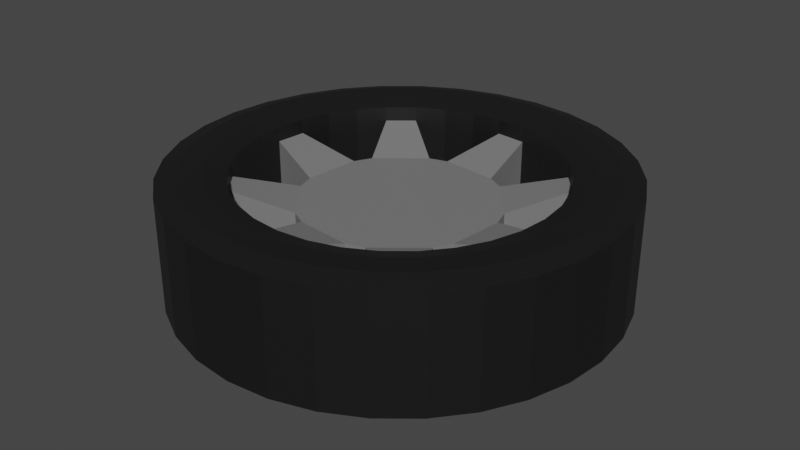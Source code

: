 # Source: tire.blend  (saved by Blender 3.5.10; exported with 4.5.12 LTS)
import bpy
from mathutils import Matrix  # noqa: F401  (used for matrix-valued properties, if any)

bpy.ops.wm.read_factory_settings(use_empty=True)
scene = bpy.context.scene
scene.name = 'Scene'

# ---- collections
col_collection = bpy.data.collections.new('Collection'); scene.collection.children.link(col_collection)

# ---- materials (node trees are filled in below, after node groups)
mat_material_002 = bpy.data.materials.new('Material.002')
mat_material_002.use_transparent_shadow = False
mat_material_001 = bpy.data.materials.new('Material.001')
mat_material_001.use_transparent_shadow = False

# ---- material node trees
mat_material_002.use_nodes = True; mat_material_002.node_tree.nodes.clear()
_N = mat_material_002.node_tree.nodes; _L = mat_material_002.node_tree.links
n0 = _N.new('ShaderNodeBsdfPrincipled'); n0.name = 'Principled BSDF'; n0.location = (10, 300)
n0.distribution = 'GGX'
n0.subsurface_method = 'RANDOM_WALK_SKIN'
n0.inputs[0].default_value = (0.007194, 0.007194, 0.007194, 1.0)
n0.inputs[3].default_value = 1.45
n0.inputs[27].default_value = (0.0, 0.0, 0.0, 1.0)
n0.inputs[28].default_value = 1.0
n1 = _N.new('ShaderNodeOutputMaterial'); n1.name = 'Material Output'; n1.location = (300, 300)
_L.new(n0.outputs[0], n1.inputs[0])
n1.is_active_output = True
mat_material_001.use_nodes = True; mat_material_001.node_tree.nodes.clear()
_N = mat_material_001.node_tree.nodes; _L = mat_material_001.node_tree.links
n0 = _N.new('ShaderNodeBsdfPrincipled'); n0.name = 'Principled BSDF'; n0.location = (10, 300)
n0.distribution = 'GGX'
n0.subsurface_method = 'RANDOM_WALK_SKIN'
n0.inputs[0].default_value = (0.1902, 0.1902, 0.1902, 1.0)
n0.inputs[3].default_value = 1.45
n0.inputs[27].default_value = (0.0, 0.0, 0.0, 1.0)
n0.inputs[28].default_value = 1.0
n1 = _N.new('ShaderNodeOutputMaterial'); n1.name = 'Material Output'; n1.location = (300, 300)
_L.new(n0.outputs[0], n1.inputs[0])
n1.is_active_output = True

# ---- world
world_world = bpy.data.worlds.new('World'); scene.world = world_world
world_world.use_nodes = True; world_world.node_tree.nodes.clear()
_N = world_world.node_tree.nodes; _L = world_world.node_tree.links
n0 = _N.new('ShaderNodeOutputWorld'); n0.name = 'World Output'; n0.location = (300, 300)
n1 = _N.new('ShaderNodeBackground'); n1.name = 'Background'; n1.location = (10, 300)
n1.inputs[0].default_value = (0.05088, 0.05088, 0.05088, 1.0)
_L.new(n1.outputs[0], n0.inputs[0])
n0.is_active_output = True
world_world.color = (0.05088, 0.05088, 0.05088)
world_world.use_sun_shadow = False
world_world.sun_shadow_jitter_overblur = 0.0

# ---- meshes
me_cylinder = bpy.data.meshes.new('Cylinder')
me_cylinder.from_pydata([(0.0, 0.9076, -1.0), (0.0, 1.0, -0.908), (0.0, 0.9076, 1.0), (0.0, 1.0, 0.908), (0.1771, 0.8901, -1.0), (0.1951, 0.9808, -0.908), (0.1771, 0.8901, 1.0), (0.1951, 0.9808, 0.908), (0.3473, 0.8385, -1.0), (0.3827, 0.9239, -0.908), (0.3473, 0.8385, 1.0), (0.3827, 0.9239, 0.908), (0.5042, 0.7546, -1.0), (0.5556, 0.8315, -0.908), (0.5042, 0.7546, 1.0), (0.5556, 0.8315, 0.908), (0.6418, 0.6418, -1.0), (0.7071, 0.7071, -0.908), (0.6418, 0.6418, 1.0), (0.7071, 0.7071, 0.908), (0.7546, 0.5042, -1.0), (0.8315, 0.5556, -0.908), (0.7546, 0.5042, 1.0), (0.8315, 0.5556, 0.908), (0.8385, 0.3473, -1.0), (0.9239, 0.3827, -0.908), (0.8385, 0.3473, 1.0), (0.9239, 0.3827, 0.908), (0.8901, 0.1771, -1.0), (0.9808, 0.1951, -0.908), (0.8901, 0.1771, 1.0), (0.9808, 0.1951, 0.908), (0.9076, 0.0, -1.0), (1.0, 0.0, -0.908), (0.9076, 0.0, 1.0), (1.0, 0.0, 0.908), (0.8901, -0.1771, -1.0), (0.9808, -0.1951, -0.908), (0.8901, -0.1771, 1.0), (0.9808, -0.1951, 0.908), (0.8385, -0.3473, -1.0), (0.9239, -0.3827, -0.908), (0.8385, -0.3473, 1.0), (0.9239, -0.3827, 0.908), (0.7546, -0.5042, -1.0), (0.8315, -0.5556, -0.908), (0.7546, -0.5042, 1.0), (0.8315, -0.5556, 0.908), (0.6418, -0.6418, -1.0), (0.7071, -0.7071, -0.908), (0.6418, -0.6418, 1.0), (0.7071, -0.7071, 0.908), (0.5042, -0.7546, -1.0), (0.5556, -0.8315, -0.908), (0.5042, -0.7546, 1.0), (0.5556, -0.8315, 0.908), (0.3473, -0.8385, -1.0), (0.3827, -0.9239, -0.908), (0.3473, -0.8385, 1.0), (0.3827, -0.9239, 0.908), (0.1951, -0.9808, -0.908), (0.1771, -0.8901, -1.0), (0.1771, -0.8901, 1.0), (0.1951, -0.9808, 0.908), (0.0, -0.9076, -1.0), (0.0, -1.0, -0.908), (0.0, -0.9076, 1.0), (0.0, -1.0, 0.908), (-0.1771, -0.8901, -1.0), (-0.1951, -0.9808, -0.908), (-0.1771, -0.8901, 1.0), (-0.1951, -0.9808, 0.908), (-0.3473, -0.8385, -1.0), (-0.3827, -0.9239, -0.908), (-0.3473, -0.8385, 1.0), (-0.3827, -0.9239, 0.908), (-0.5042, -0.7546, -1.0), (-0.5556, -0.8315, -0.908), (-0.5042, -0.7546, 1.0), (-0.5556, -0.8315, 0.908), (-0.6418, -0.6418, -1.0), (-0.7071, -0.7071, -0.908), (-0.6418, -0.6418, 1.0), (-0.7071, -0.7071, 0.908), (-0.7546, -0.5042, -1.0), (-0.8315, -0.5556, -0.908), (-0.7546, -0.5042, 1.0), (-0.8315, -0.5556, 0.908), (-0.8385, -0.3473, -1.0), (-0.9239, -0.3827, -0.908), (-0.8385, -0.3473, 1.0), (-0.9239, -0.3827, 0.908), (-0.9808, -0.1951, -0.908), (-0.8901, -0.1771, -1.0), (-0.8901, -0.1771, 1.0), (-0.9808, -0.1951, 0.908), (-0.9076, 0.0, -1.0), (-1.0, 0.0, -0.908), (-0.9076, 0.0, 1.0), (-1.0, 0.0, 0.908), (-0.8901, 0.1771, -1.0), (-0.9808, 0.1951, -0.908), (-0.8901, 0.1771, 1.0), (-0.9808, 0.1951, 0.908), (-0.8385, 0.3473, -1.0), (-0.9239, 0.3827, -0.908), (-0.8385, 0.3473, 1.0), (-0.9239, 0.3827, 0.908), (-0.7546, 0.5042, -1.0), (-0.8315, 0.5556, -0.908), (-0.7546, 0.5042, 1.0), (-0.8315, 0.5556, 0.908), (-0.6418, 0.6418, -1.0), (-0.7071, 0.7071, -0.908), (-0.6418, 0.6418, 1.0), (-0.7071, 0.7071, 0.908), (-0.5042, 0.7546, -1.0), (-0.5556, 0.8315, -0.908), (-0.5042, 0.7546, 1.0), (-0.5556, 0.8315, 0.908), (-0.3473, 0.8385, -1.0), (-0.3827, 0.9239, -0.908), (-0.3473, 0.8385, 1.0), (-0.3827, 0.9239, 0.908), (-0.1771, 0.8901, -1.0), (-0.1951, 0.9808, -0.908), (-0.1771, 0.8901, 1.0), (-0.1951, 0.9808, 0.908), (-0.7071, 0.0, 0.908), (-0.7995, 0.0, 1.0), (-0.7386, -0.306, 1.0), (-0.6533, -0.2706, 0.908), (-0.7841, -0.156, 1.0), (-0.6935, -0.1379, 0.908), (-0.6935, 0.1379, 0.908), (-0.7841, 0.156, 1.0), (-0.6648, -0.4442, 1.0), (-0.5879, -0.3928, 0.908), (-0.5879, 0.3928, 0.908), (-0.6648, 0.4442, 1.0), (-0.7386, 0.306, 1.0), (-0.6533, 0.2706, 0.908), (-0.5, 0.5, 0.908), (-0.5653, 0.5653, 1.0), (-0.306, -0.7386, 1.0), (-0.2706, -0.6533, 0.908), (-0.3928, -0.5879, 0.908), (-0.4442, -0.6648, 1.0), (-0.4442, 0.6648, 1.0), (-0.3928, 0.5879, 0.908), (-0.156, 0.7841, 1.0), (-0.1379, 0.6935, 0.908), (0.1379, 0.6935, 0.908), (0.156, 0.7841, 1.0), (0.0, 0.7995, 1.0), (0.0, 0.7071, 0.908), (-0.306, 0.7386, 1.0), (-0.2706, 0.6533, 0.908), (-0.5653, -0.5653, 1.0), (-0.5, -0.5, 0.908), (-0.156, -0.7841, 1.0), (-0.1379, -0.6935, 0.908), (0.156, -0.7841, 1.0), (0.1379, -0.6935, 0.908), (0.0, -0.7995, 1.0), (0.0, -0.7071, 0.908), (0.3928, 0.5879, 0.908), (0.4442, 0.6648, 1.0), (0.4442, -0.6648, 1.0), (0.3928, -0.5879, 0.908), (0.2706, 0.6533, 0.908), (0.306, 0.7386, 1.0), (0.306, -0.7386, 1.0), (0.2706, -0.6533, 0.908), (0.6648, 0.4442, 1.0), (0.5879, 0.3928, 0.908), (0.5879, -0.3928, 0.908), (0.6648, -0.4442, 1.0), (0.5, 0.5, 0.908), (0.5653, 0.5653, 1.0), (0.7995, 0.0, 1.0), (0.7071, 0.0, 0.908), (0.7841, 0.156, 1.0), (0.6935, 0.1379, 0.908), (0.7386, -0.306, 1.0), (0.6533, -0.2706, 0.908), (0.7841, -0.156, 1.0), (0.6935, -0.1379, 0.908), (0.7386, 0.306, 1.0), (0.6533, 0.2706, 0.908), (0.5, -0.5, 0.908), (0.5653, -0.5653, 1.0), (-0.1379, 0.6935, -0.908), (-0.156, 0.7841, -1.0), (0.156, 0.7841, -1.0), (0.1379, 0.6935, -0.908), (0.0, 0.7995, -1.0), (0.0, 0.7071, -0.908), (0.306, -0.7386, -1.0), (0.2706, -0.6533, -0.908), (0.4442, 0.6648, -1.0), (0.3928, 0.5879, -0.908), (0.4442, -0.6648, -1.0), (0.3928, -0.5879, -0.908), (0.306, 0.7386, -1.0), (0.2706, 0.6533, -0.908), (0.6648, -0.4442, -1.0), (0.5879, -0.3928, -0.908), (0.5653, -0.5653, -1.0), (0.5, -0.5, -0.908), (0.6648, 0.4442, -1.0), (0.5879, 0.3928, -0.908), (0.7995, 0.0, -1.0), (0.7071, 0.0, -0.908), (0.7841, 0.156, -1.0), (0.6935, 0.1379, -0.908), (0.7386, -0.306, -1.0), (0.6533, -0.2706, -0.908), (0.7841, -0.156, -1.0), (0.6935, -0.1379, -0.908), (0.7386, 0.306, -1.0), (0.6533, 0.2706, -0.908), (0.5653, 0.5653, -1.0), (0.5, 0.5, -0.908), (-0.7995, 0.0, -1.0), (-0.7071, 0.0, -0.908), (-0.7386, -0.306, -1.0), (-0.6533, -0.2706, -0.908), (-0.6935, -0.1379, -0.908), (-0.7841, -0.156, -1.0), (-0.7841, 0.156, -1.0), (-0.6935, 0.1379, -0.908), (-0.6648, -0.4442, -1.0), (-0.5879, -0.3928, -0.908), (-0.6648, 0.4442, -1.0), (-0.5879, 0.3928, -0.908), (-0.5, -0.5, -0.908), (-0.5653, -0.5653, -1.0), (-0.7386, 0.306, -1.0), (-0.6533, 0.2706, -0.908), (-0.2706, 0.6533, -0.908), (-0.306, 0.7386, -1.0), (-0.4442, -0.6648, -1.0), (-0.3928, -0.5879, -0.908), (-0.3928, 0.5879, -0.908), (-0.4442, 0.6648, -1.0), (-0.156, -0.7841, -1.0), (-0.1379, -0.6935, -0.908), (0.1379, -0.6935, -0.908), (0.156, -0.7841, -1.0), (0.0, -0.7995, -1.0), (0.0, -0.7071, -0.908), (-0.306, -0.7386, -1.0), (-0.2706, -0.6533, -0.908), (-0.5, 0.5, -0.908), (-0.5653, 0.5653, -1.0)], [], [(229, 93, 96, 100, 104, 108, 112, 116, 120, 124, 0, 4, 8, 12, 16, 20, 24, 28, 32, 36, 40, 44, 48, 52, 56, 61, 249, 198, 202, 208, 206, 216, 218, 212, 214, 220, 210, 222, 200, 204, 194, 196, 193, 241, 245, 255, 234, 238, 230, 224), (9, 11, 15, 13), (184, 42, 38, 34, 30, 26, 22, 18, 14, 10, 171, 167, 179, 174, 188, 182, 180, 186), (17, 19, 23, 21), (21, 23, 27, 25), (25, 27, 31, 29), (29, 31, 35, 33), (33, 35, 39, 37), (37, 39, 43, 41), (41, 43, 47, 45), (45, 47, 51, 49), (49, 51, 55, 53), (53, 55, 59, 57), (57, 59, 63, 60), (60, 63, 67, 65), (61, 64, 68, 72, 76, 80, 84, 88, 93, 229, 226, 232, 237, 242, 252, 246, 250, 249), (69, 71, 75, 73), (73, 75, 79, 77), (77, 79, 83, 81), (81, 83, 87, 85), (85, 87, 91, 89), (89, 91, 95, 92), (92, 95, 99, 97), (97, 99, 103, 101), (101, 103, 107, 105), (105, 107, 111, 109), (109, 111, 115, 113), (113, 115, 119, 117), (117, 119, 123, 121), (121, 123, 127, 125), (5, 7, 11, 9), (13, 15, 19, 17), (225, 128, 133, 228), (1, 3, 7, 5), (171, 10, 6, 2, 126, 122, 118, 114, 110, 106, 102, 98, 94, 90, 86, 82, 78, 74, 70, 66, 62, 58, 54, 50, 46, 42, 184, 177, 191, 168, 172, 162, 164, 160, 144, 147, 158, 136, 130, 132, 129, 135, 140, 139, 143, 148, 156, 150, 154, 153), (65, 67, 71, 69), (205, 170, 152, 195), (161, 165, 251, 247), (223, 178, 166, 201), (173, 169, 203, 199), (176, 185, 217, 207), (175, 178, 223, 211), (185, 187, 219, 217), (187, 181, 213, 219), (183, 189, 221, 215), (190, 176, 207, 209), (181, 183, 215, 213), (189, 175, 211, 221), (169, 190, 209, 203), (201, 166, 170, 205), (163, 173, 199, 248), (165, 163, 248, 251), (159, 146, 243, 236), (145, 161, 247, 253), (240, 157, 149, 244), (235, 138, 141, 239), (239, 141, 134, 231), (227, 131, 137, 233), (231, 134, 128, 225), (228, 133, 131, 227), (233, 137, 159, 236), (254, 142, 138, 235), (244, 149, 142, 254), (146, 145, 253, 243), (197, 155, 151, 192), (195, 152, 155, 197), (192, 151, 157, 240), (1, 5, 4, 0), (5, 9, 8, 4), (9, 13, 12, 8), (13, 17, 16, 12), (17, 21, 20, 16), (21, 25, 24, 20), (25, 29, 28, 24), (29, 33, 32, 28), (33, 37, 36, 32), (37, 41, 40, 36), (41, 45, 44, 40), (45, 49, 48, 44), (49, 53, 52, 48), (53, 57, 56, 52), (57, 60, 61, 56), (60, 65, 64, 61), (65, 69, 68, 64), (69, 73, 72, 68), (73, 77, 76, 72), (77, 81, 80, 76), (81, 85, 84, 80), (85, 89, 88, 84), (89, 92, 93, 88), (92, 97, 96, 93), (97, 101, 100, 96), (101, 105, 104, 100), (105, 109, 108, 104), (109, 113, 112, 108), (113, 117, 116, 112), (117, 121, 120, 116), (121, 125, 124, 120), (129, 132, 133, 128), (128, 134, 135, 129), (206, 208, 209, 207), (145, 146, 147, 144), (153, 154, 155, 152), (149, 157, 156, 148), (136, 158, 159, 137), (144, 160, 161, 145), (160, 164, 165, 161), (152, 170, 171, 153), (169, 173, 172, 168), (180, 182, 183, 181), (177, 184, 185, 176), (184, 186, 187, 185), (176, 190, 191, 177), (193, 196, 197, 192), (201, 205, 204, 200), (167, 171, 170, 166), (213, 215, 214, 212), (217, 219, 218, 216), (200, 222, 223, 201), (225, 228, 229, 224), (224, 230, 231, 225), (233, 236, 237, 232), (192, 240, 241, 193), (236, 243, 242, 237), (240, 244, 245, 241), (249, 250, 251, 248), (168, 191, 190, 169), (244, 254, 255, 245), (139, 140, 141, 138), (181, 187, 186, 180), (246, 252, 253, 247), (122, 126, 127, 123), (230, 238, 239, 231), (2, 6, 7, 3), (6, 10, 11, 7), (10, 14, 15, 11), (14, 18, 19, 15), (18, 22, 23, 19), (22, 26, 27, 23), (26, 30, 31, 27), (30, 34, 35, 31), (34, 38, 39, 35), (38, 42, 43, 39), (42, 46, 47, 43), (46, 50, 51, 47), (50, 54, 55, 51), (54, 58, 59, 55), (58, 62, 63, 59), (62, 66, 67, 63), (66, 70, 71, 67), (70, 74, 75, 71), (74, 78, 79, 75), (78, 82, 83, 79), (82, 86, 87, 83), (86, 90, 91, 87), (90, 94, 95, 91), (94, 98, 99, 95), (98, 102, 103, 99), (102, 106, 107, 103), (106, 110, 111, 107), (0, 124, 125, 1), (110, 114, 115, 111), (114, 118, 119, 115), (118, 122, 123, 119), (3, 127, 126, 2), (131, 133, 132, 130), (130, 136, 137, 131), (134, 141, 140, 135), (138, 142, 143, 139), (142, 149, 148, 143), (151, 155, 154, 150), (150, 156, 157, 151), (146, 159, 158, 147), (163, 165, 164, 162), (162, 172, 173, 163), (166, 178, 179, 167), (175, 189, 188, 174), (195, 197, 196, 194), (199, 203, 202, 198), (194, 204, 205, 195), (203, 209, 208, 202), (207, 217, 216, 206), (215, 221, 220, 214), (211, 223, 222, 210), (226, 229, 228, 227), (227, 233, 232, 226), (212, 218, 219, 213), (235, 239, 238, 234), (174, 179, 178, 175), (198, 249, 248, 199), (247, 251, 250, 246), (243, 253, 252, 242), (234, 255, 254, 235), (210, 220, 221, 211), (182, 188, 189, 183), (125, 127, 3, 1)])
me_cylinder.polygons.foreach_set('material_index', [0, 0, 0, 0, 0, 0, 0, 0, 0, 0, 0, 0, 0, 0, 0, 0, 0, 0, 0, 0, 0, 0, 0, 0, 0, 0, 0, 0, 0, 0, 0, 0, 14241, 0, 0, 0, 14241, 14241, 14241, 14241, 14241, 14241, 14241, 14241, 14241, 14241, 14241, 14241, 14241, 14241, 14241, 14241, 14241, 14241, 14241, 14241, 14241, 14241, 14241, 14241, 14241, 14241, 14241, 14241, 14241, 14241, 14241, 0, 0, 0, 0, 0, 0, 0, 0, 0, 0, 0, 0, 0, 0, 0, 0, 0, 0, 0, 0, 0, 0, 0, 0, 0, 0, 0, 0, 0, 0, 0, 0, 0, 0, 0, 0, 0, 0, 0, 0, 0, 0, 0, 0, 0, 0, 0, 0, 0, 0, 0, 0, 0, 0, 0, 0, 0, 0, 0, 0, 0, 0, 0, 0, 0, 0, 0, 0, 0, 0, 0, 0, 0, 0, 0, 0, 0, 0, 0, 0, 0, 0, 0, 0, 0, 0, 0, 0, 0, 0, 0, 0, 0, 0, 0, 0, 0, 0, 0, 0, 0, 0, 0, 0, 0, 0, 0, 0, 0, 0, 0, 0, 0, 0, 0, 0, 0, 0, 0, 0, 0, 0, 0, 0, 0, 0, 0, 0, 0])
_uv = me_cylinder.uv_layers.new(name='UVMap')
_uv.uv.foreach_set('vector', [0.5618, 0.2126, 0.5364, 0.2075, 0.5322, 0.25, 0.5364, 0.2925, 0.5488, 0.3334, 0.5689, 0.371, 0.596, 0.404, 0.629, 0.4311, 0.6666, 0.4512, 0.7075, 0.4636, 0.75, 0.4678, 0.7925, 0.4636, 0.8334, 0.4512, 0.871, 0.4311, 0.904, 0.404, 0.9311, 0.371, 0.9512, 0.3334, 0.9636, 0.2925, 0.9678, 0.25, 0.9636, 0.2075, 0.9512, 0.1666, 0.9311, 0.129, 0.904, 0.09598, 0.871, 0.06889, 0.8334, 0.04876, 0.7925, 0.03637, 0.7874, 0.0618, 0.8234, 0.07272, 0.8566, 0.09046, 0.8857, 0.1143, 0.9095, 0.1434, 0.9273, 0.1766, 0.9382, 0.2126, 0.9419, 0.25, 0.9382, 0.2874, 0.9273, 0.3234, 0.9095, 0.3566, 0.8857, 0.3857, 0.8566, 0.4095, 0.8234, 0.4273, 0.7874, 0.4382, 0.75, 0.4419, 0.7126, 0.4382, 0.6766, 0.4273, 0.6434, 0.4095, 0.6143, 0.3857, 0.5905, 0.3566, 0.5727, 0.3234, 0.5618, 0.2874, 0.5581, 0.25, 0.9375, 0.523, 0.9375, 0.977, 0.9062, 0.977, 0.9062, 0.523, 0.4273, 0.1766, 0.4512, 0.1666, 0.4636, 0.2075, 0.4678, 0.25, 0.4636, 0.2925, 0.4512, 0.3334, 0.4311, 0.371, 0.404, 0.404, 0.371, 0.4311, 0.3334, 0.4512, 0.3234, 0.4273, 0.3566, 0.4095, 0.3857, 0.3857, 0.4095, 0.3566, 0.4273, 0.3234, 0.4382, 0.2874, 0.4419, 0.25, 0.4382, 0.2126, 0.875, 0.523, 0.875, 0.977, 0.8438, 0.977, 0.8438, 0.523, 0.8438, 0.523, 0.8438, 0.977, 0.8125, 0.977, 0.8125, 0.523, 0.8125, 0.523, 0.8125, 0.977, 0.7812, 0.977, 0.7812, 0.523, 0.7812, 0.523, 0.7812, 0.977, 0.75, 0.977, 0.75, 0.523, 0.75, 0.523, 0.75, 0.977, 0.7188, 0.977, 0.7188, 0.523, 0.7188, 0.523, 0.7188, 0.977, 0.6875, 0.977, 0.6875, 0.523, 0.6875, 0.523, 0.6875, 0.977, 0.6562, 0.977, 0.6562, 0.523, 0.6562, 0.523, 0.6562, 0.977, 0.625, 0.977, 0.625, 0.523, 0.625, 0.523, 0.625, 0.977, 0.5938, 0.977, 0.5938, 0.523, 0.5938, 0.523, 0.5938, 0.977, 0.5625, 0.977, 0.5625, 0.523, 0.5625, 0.523, 0.5625, 0.977, 0.5312, 0.977, 0.5312, 0.523, 0.5312, 0.523, 0.5312, 0.977, 0.5, 0.977, 0.5, 0.523, 0.7925, 0.03637, 0.75, 0.03218, 0.7075, 0.03637, 0.6666, 0.04876, 0.629, 0.06889, 0.596, 0.09598, 0.5689, 0.129, 0.5488, 0.1666, 0.5364, 0.2075, 0.5618, 0.2126, 0.5727, 0.1766, 0.5905, 0.1434, 0.6143, 0.1143, 0.6434, 0.09046, 0.6766, 0.07272, 0.7126, 0.0618, 0.75, 0.05812, 0.7874, 0.0618, 0.4688, 0.523, 0.4688, 0.977, 0.4375, 0.977, 0.4375, 0.523, 0.4375, 0.523, 0.4375, 0.977, 0.4062, 0.977, 0.4062, 0.523, 0.4062, 0.523, 0.4062, 0.977, 0.375, 0.977, 0.375, 0.523, 0.375, 0.523, 0.375, 0.977, 0.3438, 0.977, 0.3438, 0.523, 0.3438, 0.523, 0.3438, 0.977, 0.3125, 0.977, 0.3125, 0.523, 0.3125, 0.523, 0.3125, 0.977, 0.2812, 0.977, 0.2812, 0.523, 0.2812, 0.523, 0.2812, 0.977, 0.25, 0.977, 0.25, 0.523, 0.25, 0.523, 0.25, 0.977, 0.2188, 0.977, 0.2188, 0.523, 0.2188, 0.523, 0.2188, 0.977, 0.1875, 0.977, 0.1875, 0.523, 0.1875, 0.523, 0.1875, 0.977, 0.1562, 0.977, 0.1562, 0.523, 0.1562, 0.523, 0.1562, 0.977, 0.125, 0.977, 0.125, 0.523, 0.125, 0.523, 0.125, 0.977, 0.09375, 0.977, 0.09375, 0.523, 0.09375, 0.523, 0.09375, 0.977, 0.0625, 0.977, 0.0625, 0.523, 0.0625, 0.523, 0.0625, 0.977, 0.03125, 0.977, 0.03125, 0.523, 0.9688, 0.523, 0.9688, 0.977, 0.9375, 0.977, 0.9375, 0.523, 0.9062, 0.523, 0.9062, 0.977, 0.875, 0.977, 0.875, 0.523, 0.25, 0.6592, 0.25, 0.8408, 0.2812, 0.8408, 0.2812, 0.6592, 1.0, 0.523, 1.0, 0.977, 0.9688, 0.977, 0.9688, 0.523, 0.3234, 0.4273, 0.3334, 0.4512, 0.2925, 0.4636, 0.25, 0.4678, 0.2075, 0.4636, 0.1666, 0.4512, 0.129, 0.4311, 0.09598, 0.404, 0.06889, 0.371, 0.04876, 0.3334, 0.03637, 0.2925, 0.03218, 0.25, 0.03637, 0.2075, 0.04876, 0.1666, 0.06889, 0.129, 0.09598, 0.09598, 0.129, 0.06889, 0.1666, 0.04876, 0.2075, 0.03637, 0.25, 0.03218, 0.2925, 0.03637, 0.3334, 0.04876, 0.371, 0.06889, 0.404, 0.09598, 0.4311, 0.129, 0.4512, 0.1666, 0.4273, 0.1766, 0.4095, 0.1434, 0.3857, 0.1143, 0.3566, 0.09046, 0.3234, 0.07272, 0.2874, 0.0618, 0.25, 0.05812, 0.2126, 0.0618, 0.1766, 0.07272, 0.1434, 0.09046, 0.1143, 0.1143, 0.09046, 0.1434, 0.07272, 0.1766, 0.0618, 0.2126, 0.05812, 0.25, 0.0618, 0.2874, 0.07272, 0.3234, 0.09046, 0.3566, 0.1143, 0.3857, 0.1434, 0.4095, 0.1766, 0.4273, 0.2126, 0.4382, 0.25, 0.4419, 0.2874, 0.4382, 0.5, 0.523, 0.5, 0.977, 0.4688, 0.977, 0.4688, 0.523, 0.9375, 0.6592, 0.9375, 0.8408, 0.9688, 0.8408, 0.9688, 0.6592, 0.4688, 0.8408, 0.5, 0.8408, 0.5, 0.6592, 0.4688, 0.6592, 0.875, 0.6592, 0.875, 0.8408, 0.9062, 0.8408, 0.9062, 0.6592, 0.5625, 0.8408, 0.5938, 0.8408, 0.5938, 0.6592, 0.5625, 0.6592, 0.6562, 0.8408, 0.6875, 0.8408, 0.6875, 0.6592, 0.6562, 0.6592, 0.8438, 0.8408, 0.875, 0.8408, 0.875, 0.6592, 0.8438, 0.6592, 0.6875, 0.8408, 0.7188, 0.8408, 0.7188, 0.6592, 0.6875, 0.6592, 0.7188, 0.8408, 0.75, 0.8408, 0.75, 0.6592, 0.7188, 0.6592, 0.7812, 0.8408, 0.8125, 0.8408, 0.8125, 0.6592, 0.7812, 0.6592, 0.625, 0.8408, 0.6562, 0.8408, 0.6562, 0.6592, 0.625, 0.6592, 0.75, 0.8408, 0.7812, 0.8408, 0.7812, 0.6592, 0.75, 0.6592, 0.8125, 0.8408, 0.8438, 0.8408, 0.8438, 0.6592, 0.8125, 0.6592, 0.5938, 0.8408, 0.625, 0.8408, 0.625, 0.6592, 0.5938, 0.6592, 0.9062, 0.6592, 0.9062, 0.8408, 0.9375, 0.8408, 0.9375, 0.6592, 0.5312, 0.8408, 0.5625, 0.8408, 0.5625, 0.6592, 0.5312, 0.6592, 0.5, 0.8408, 0.5312, 0.8408, 0.5312, 0.6592, 0.5, 0.6592, 0.375, 0.8408, 0.4062, 0.8408, 0.4062, 0.6592, 0.375, 0.6592, 0.4375, 0.8408, 0.4688, 0.8408, 0.4688, 0.6592, 0.4375, 0.6592, 0.0625, 0.6592, 0.0625, 0.8408, 0.09375, 0.8408, 0.09375, 0.6592, 0.1562, 0.6592, 0.1562, 0.8408, 0.1875, 0.8408, 0.1875, 0.6592, 0.1875, 0.6592, 0.1875, 0.8408, 0.2188, 0.8408, 0.2188, 0.6592, 0.3125, 0.6592, 0.3125, 0.8408, 0.3438, 0.8408, 0.3438, 0.6592, 0.2188, 0.6592, 0.2188, 0.8408, 0.25, 0.8408, 0.25, 0.6592, 0.2812, 0.6592, 0.2812, 0.8408, 0.3125, 0.8408, 0.3125, 0.6592, 0.3438, 0.6592, 0.3438, 0.8408, 0.375, 0.8408, 0.375, 0.6592, 0.125, 0.6592, 0.125, 0.8408, 0.1562, 0.8408, 0.1562, 0.6592, 0.09375, 0.6592, 0.09375, 0.8408, 0.125, 0.8408, 0.125, 0.6592, 0.4062, 0.8408, 0.4375, 0.8408, 0.4375, 0.6592, 0.4062, 0.6592, 0.0, 0.6592, 0.0, 0.8408, 0.03125, 0.8408, 0.03125, 0.6592, 0.9688, 0.6592, 0.9688, 0.8408, 1.0, 0.8408, 1.0, 0.6592, 0.03125, 0.6592, 0.03125, 0.8408, 0.0625, 0.8408, 0.0625, 0.6592, 0.75, 0.49, 0.7968, 0.4854, 0.7925, 0.4636, 0.75, 0.4678, 0.7968, 0.4854, 0.8418, 0.4717, 0.8334, 0.4512, 0.7925, 0.4636, 0.8418, 0.4717, 0.8833, 0.4496, 0.871, 0.4311, 0.8334, 0.4512, 0.8833, 0.4496, 0.9197, 0.4197, 0.904, 0.404, 0.871, 0.4311, 0.9197, 0.4197, 0.9496, 0.3833, 0.9311, 0.371, 0.904, 0.404, 0.9496, 0.3833, 0.9717, 0.3418, 0.9512, 0.3334, 0.9311, 0.371, 0.9717, 0.3418, 0.9854, 0.2968, 0.9636, 0.2925, 0.9512, 0.3334, 0.9854, 0.2968, 0.99, 0.25, 0.9678, 0.25, 0.9636, 0.2925, 0.99, 0.25, 0.9854, 0.2032, 0.9636, 0.2075, 0.9678, 0.25, 0.9854, 0.2032, 0.9717, 0.1582, 0.9512, 0.1666, 0.9636, 0.2075, 0.9717, 0.1582, 0.9496, 0.1167, 0.9311, 0.129, 0.9512, 0.1666, 0.9496, 0.1167, 0.9197, 0.08029, 0.904, 0.09598, 0.9311, 0.129, 0.9197, 0.08029, 0.8833, 0.05045, 0.871, 0.06889, 0.904, 0.09598, 0.8833, 0.05045, 0.8418, 0.02827, 0.8334, 0.04876, 0.871, 0.06889, 0.8418, 0.02827, 0.7968, 0.01461, 0.7925, 0.03637, 0.8334, 0.04876, 0.7968, 0.01461, 0.75, 0.01, 0.75, 0.03218, 0.7925, 0.03637, 0.75, 0.01, 0.7032, 0.01461, 0.7075, 0.03637, 0.75, 0.03218, 0.7032, 0.01461, 0.6582, 0.02827, 0.6666, 0.04876, 0.7075, 0.03637, 0.6582, 0.02827, 0.6167, 0.05045, 0.629, 0.06889, 0.6666, 0.04876, 0.6167, 0.05045, 0.5803, 0.08029, 0.596, 0.09598, 0.629, 0.06889, 0.5803, 0.08029, 0.5504, 0.1167, 0.5689, 0.129, 0.596, 0.09598, 0.5504, 0.1167, 0.5283, 0.1582, 0.5488, 0.1666, 0.5689, 0.129, 0.5283, 0.1582, 0.5146, 0.2032, 0.5364, 0.2075, 0.5488, 0.1666, 0.5146, 0.2032, 0.51, 0.25, 0.5322, 0.25, 0.5364, 0.2075, 0.51, 0.25, 0.5146, 0.2968, 0.5364, 0.2925, 0.5322, 0.25, 0.5146, 0.2968, 0.5283, 0.3418, 0.5488, 0.3334, 0.5364, 0.2925, 0.5283, 0.3418, 0.5504, 0.3833, 0.5689, 0.371, 0.5488, 0.3334, 0.5504, 0.3833, 0.5803, 0.4197, 0.596, 0.404, 0.5689, 0.371, 0.5803, 0.4197, 0.6167, 0.4496, 0.629, 0.4311, 0.596, 0.404, 0.6167, 0.4496, 0.6582, 0.4717, 0.6666, 0.4512, 0.629, 0.4311, 0.6582, 0.4717, 0.7032, 0.4854, 0.7075, 0.4636, 0.6666, 0.4512, 0.05812, 0.25, 0.0618, 0.2126, 0.08356, 0.2169, 0.0803, 0.25, 0.0803, 0.25, 0.08356, 0.2831, 0.0618, 0.2874, 0.05812, 0.25, 0.9095, 0.1434, 0.8857, 0.1143, 0.87, 0.13, 0.8911, 0.1557, 0.1851, 0.09322, 0.1557, 0.1089, 0.1434, 0.09046, 0.1766, 0.07272, 0.2874, 0.4382, 0.25, 0.4419, 0.25, 0.4197, 0.2831, 0.4164, 0.1557, 0.3911, 0.1851, 0.4068, 0.1766, 0.4273, 0.1434, 0.4095, 0.09046, 0.1434, 0.1143, 0.1143, 0.13, 0.13, 0.1089, 0.1557, 0.1766, 0.07272, 0.2126, 0.0618, 0.2169, 0.08356, 0.1851, 0.09322, 0.2126, 0.0618, 0.25, 0.05812, 0.25, 0.0803, 0.2169, 0.08356, 0.2831, 0.4164, 0.3149, 0.4068, 0.3234, 0.4273, 0.2874, 0.4382, 0.3443, 0.1089, 0.3149, 0.09322, 0.3234, 0.07272, 0.3566, 0.09046, 0.4419, 0.25, 0.4382, 0.2874, 0.4164, 0.2831, 0.4197, 0.25, 0.4095, 0.1434, 0.4273, 0.1766, 0.4068, 0.1851, 0.3911, 0.1557, 0.4273, 0.1766, 0.4382, 0.2126, 0.4164, 0.2169, 0.4068, 0.1851, 0.3911, 0.1557, 0.37, 0.13, 0.3857, 0.1143, 0.4095, 0.1434, 0.7126, 0.4382, 0.75, 0.4419, 0.75, 0.4197, 0.7169, 0.4164, 0.8443, 0.3911, 0.8149, 0.4068, 0.8234, 0.4273, 0.8566, 0.4095, 0.3566, 0.4095, 0.3234, 0.4273, 0.3149, 0.4068, 0.3443, 0.3911, 0.9197, 0.25, 0.9164, 0.2831, 0.9382, 0.2874, 0.9419, 0.25, 0.9068, 0.1851, 0.9164, 0.2169, 0.9382, 0.2126, 0.9273, 0.1766, 0.8566, 0.4095, 0.8857, 0.3857, 0.87, 0.37, 0.8443, 0.3911, 0.5803, 0.25, 0.5836, 0.2169, 0.5618, 0.2126, 0.5581, 0.25, 0.5581, 0.25, 0.5618, 0.2874, 0.5836, 0.2831, 0.5803, 0.25, 0.6089, 0.1557, 0.63, 0.13, 0.6143, 0.1143, 0.5905, 0.1434, 0.7169, 0.4164, 0.6851, 0.4068, 0.6766, 0.4273, 0.7126, 0.4382, 0.63, 0.13, 0.6557, 0.1089, 0.6434, 0.09046, 0.6143, 0.1143, 0.6851, 0.4068, 0.6557, 0.3911, 0.6434, 0.4095, 0.6766, 0.4273, 0.7874, 0.0618, 0.75, 0.05812, 0.75, 0.0803, 0.7831, 0.08356, 0.3566, 0.09046, 0.3857, 0.1143, 0.37, 0.13, 0.3443, 0.1089, 0.6557, 0.3911, 0.63, 0.37, 0.6143, 0.3857, 0.6434, 0.4095, 0.09046, 0.3566, 0.07272, 0.3234, 0.09322, 0.3149, 0.1089, 0.3443, 0.4197, 0.25, 0.4164, 0.2169, 0.4382, 0.2126, 0.4419, 0.25, 0.7126, 0.0618, 0.6766, 0.07272, 0.6851, 0.09322, 0.7169, 0.08356, 0.1666, 0.4512, 0.2075, 0.4636, 0.2032, 0.4854, 0.1582, 0.4717, 0.5618, 0.2874, 0.5727, 0.3234, 0.5932, 0.3149, 0.5836, 0.2831, 0.25, 0.4678, 0.2925, 0.4636, 0.2968, 0.4854, 0.25, 0.49, 0.2925, 0.4636, 0.3334, 0.4512, 0.3418, 0.4717, 0.2968, 0.4854, 0.3334, 0.4512, 0.371, 0.4311, 0.3833, 0.4496, 0.3418, 0.4717, 0.371, 0.4311, 0.404, 0.404, 0.4197, 0.4197, 0.3833, 0.4496, 0.404, 0.404, 0.4311, 0.371, 0.4496, 0.3833, 0.4197, 0.4197, 0.4311, 0.371, 0.4512, 0.3334, 0.4717, 0.3418, 0.4496, 0.3833, 0.4512, 0.3334, 0.4636, 0.2925, 0.4854, 0.2968, 0.4717, 0.3418, 0.4636, 0.2925, 0.4678, 0.25, 0.49, 0.25, 0.4854, 0.2968, 0.4678, 0.25, 0.4636, 0.2075, 0.4854, 0.2032, 0.49, 0.25, 0.4636, 0.2075, 0.4512, 0.1666, 0.4717, 0.1582, 0.4854, 0.2032, 0.4512, 0.1666, 0.4311, 0.129, 0.4496, 0.1167, 0.4717, 0.1582, 0.4311, 0.129, 0.404, 0.09598, 0.4197, 0.08029, 0.4496, 0.1167, 0.404, 0.09598, 0.371, 0.06889, 0.3833, 0.05045, 0.4197, 0.08029, 0.371, 0.06889, 0.3334, 0.04876, 0.3418, 0.02827, 0.3833, 0.05045, 0.3334, 0.04876, 0.2925, 0.03637, 0.2968, 0.01461, 0.3418, 0.02827, 0.2925, 0.03637, 0.25, 0.03218, 0.25, 0.01, 0.2968, 0.01461, 0.25, 0.03218, 0.2075, 0.03637, 0.2032, 0.01461, 0.25, 0.01, 0.2075, 0.03637, 0.1666, 0.04876, 0.1582, 0.02827, 0.2032, 0.01461, 0.1666, 0.04876, 0.129, 0.06889, 0.1167, 0.05045, 0.1582, 0.02827, 0.129, 0.06889, 0.09598, 0.09598, 0.08029, 0.08029, 0.1167, 0.05045, 0.09598, 0.09598, 0.06889, 0.129, 0.05045, 0.1167, 0.08029, 0.08029, 0.06889, 0.129, 0.04876, 0.1666, 0.02827, 0.1582, 0.05045, 0.1167, 0.04876, 0.1666, 0.03637, 0.2075, 0.01461, 0.2032, 0.02827, 0.1582, 0.03637, 0.2075, 0.03218, 0.25, 0.01, 0.25, 0.01461, 0.2032, 0.03218, 0.25, 0.03637, 0.2925, 0.01461, 0.2968, 0.01, 0.25, 0.03637, 0.2925, 0.04876, 0.3334, 0.02827, 0.3418, 0.01461, 0.2968, 0.04876, 0.3334, 0.06889, 0.371, 0.05045, 0.3833, 0.02827, 0.3418, 0.75, 0.4678, 0.7075, 0.4636, 0.7032, 0.4854, 0.75, 0.49, 0.06889, 0.371, 0.09598, 0.404, 0.08029, 0.4197, 0.05045, 0.3833, 0.09598, 0.404, 0.129, 0.4311, 0.1167, 0.4496, 0.08029, 0.4197, 0.129, 0.4311, 0.1666, 0.4512, 0.1582, 0.4717, 0.1167, 0.4496, 0.25, 0.49, 0.2032, 0.4854, 0.2075, 0.4636, 0.25, 0.4678, 0.09322, 0.1851, 0.08356, 0.2169, 0.0618, 0.2126, 0.07272, 0.1766, 0.07272, 0.1766, 0.09046, 0.1434, 0.1089, 0.1557, 0.09322, 0.1851, 0.08356, 0.2831, 0.09322, 0.3149, 0.07272, 0.3234, 0.0618, 0.2874, 0.1089, 0.3443, 0.13, 0.37, 0.1143, 0.3857, 0.09046, 0.3566, 0.13, 0.37, 0.1557, 0.3911, 0.1434, 0.4095, 0.1143, 0.3857, 0.2169, 0.4164, 0.25, 0.4197, 0.25, 0.4419, 0.2126, 0.4382, 0.2126, 0.4382, 0.1766, 0.4273, 0.1851, 0.4068, 0.2169, 0.4164, 0.1557, 0.1089, 0.13, 0.13, 0.1143, 0.1143, 0.1434, 0.09046, 0.2831, 0.08356, 0.25, 0.0803, 0.25, 0.05812, 0.2874, 0.0618, 0.2874, 0.0618, 0.3234, 0.07272, 0.3149, 0.09322, 0.2831, 0.08356, 0.3443, 0.3911, 0.37, 0.37, 0.3857, 0.3857, 0.3566, 0.4095, 0.3911, 0.3443, 0.4068, 0.3149, 0.4273, 0.3234, 0.4095, 0.3566, 0.7831, 0.4164, 0.75, 0.4197, 0.75, 0.4419, 0.7874, 0.4382, 0.8149, 0.09322, 0.8443, 0.1089, 0.8566, 0.09046, 0.8234, 0.07272, 0.7874, 0.4382, 0.8234, 0.4273, 0.8149, 0.4068, 0.7831, 0.4164, 0.8443, 0.1089, 0.87, 0.13, 0.8857, 0.1143, 0.8566, 0.09046, 0.8911, 0.1557, 0.9068, 0.1851, 0.9273, 0.1766, 0.9095, 0.1434, 0.9164, 0.2831, 0.9068, 0.3149, 0.9273, 0.3234, 0.9382, 0.2874, 0.8911, 0.3443, 0.87, 0.37, 0.8857, 0.3857, 0.9095, 0.3566, 0.5727, 0.1766, 0.5618, 0.2126, 0.5836, 0.2169, 0.5932, 0.1851, 0.5932, 0.1851, 0.6089, 0.1557, 0.5905, 0.1434, 0.5727, 0.1766, 0.9419, 0.25, 0.9382, 0.2126, 0.9164, 0.2169, 0.9197, 0.25, 0.6089, 0.3443, 0.5932, 0.3149, 0.5727, 0.3234, 0.5905, 0.3566, 0.4095, 0.3566, 0.3857, 0.3857, 0.37, 0.37, 0.3911, 0.3443, 0.8234, 0.07272, 0.7874, 0.0618, 0.7831, 0.08356, 0.8149, 0.09322, 0.7169, 0.08356, 0.75, 0.0803, 0.75, 0.05812, 0.7126, 0.0618, 0.6557, 0.1089, 0.6851, 0.09322, 0.6766, 0.07272, 0.6434, 0.09046, 0.5905, 0.3566, 0.6143, 0.3857, 0.63, 0.37, 0.6089, 0.3443, 0.9095, 0.3566, 0.9273, 0.3234, 0.9068, 0.3149, 0.8911, 0.3443, 0.4382, 0.2874, 0.4273, 0.3234, 0.4068, 0.3149, 0.4164, 0.2831, 0.03125, 0.523, 0.03125, 0.977, 0.0, 0.977, 0.0, 0.523])
me_cylinder.materials.append(mat_material_002)
me_cylinder.update()
me_cylinder_001 = bpy.data.meshes.new('Cylinder.001')
me_cylinder_001.from_pydata([(0.0, 1.0, -0.2703), (0.0, 1.0, 0.2703), (0.1951, 0.9808, -0.2703), (0.1951, 0.9808, 0.2703), (0.2406, 0.5807, -0.1699), (0.2406, 0.5807, 0.1699), (0.3492, 0.5227, -0.1699), (0.3492, 0.5227, 0.1699), (0.7071, 0.7071, -0.2703), (0.7071, 0.7071, 0.2703), (0.8315, 0.5556, -0.2703), (0.8315, 0.5556, 0.2703), (0.5807, 0.2406, -0.1699), (0.5807, 0.2406, 0.1699), (0.6165, 0.1226, -0.1699), (0.6165, 0.1226, 0.1699), (1.0, 0.0, -0.2703), (1.0, 0.0, 0.2703), (0.9808, -0.1951, -0.2703), (0.9808, -0.1951, 0.2703), (0.5807, -0.2406, -0.1699), (0.5807, -0.2406, 0.1699), (0.5227, -0.3492, -0.1699), (0.5227, -0.3492, 0.1699), (0.7071, -0.7071, -0.2703), (0.7071, -0.7071, 0.2703), (0.5556, -0.8315, -0.2703), (0.5556, -0.8315, 0.2703), (0.2406, -0.5807, -0.1699), (0.2406, -0.5807, 0.1699), (0.1226, -0.6165, -0.1699), (0.1226, -0.6165, 0.1699), (0.0, -1.0, -0.2703), (0.0, -1.0, 0.2703), (-0.1951, -0.9808, -0.2703), (-0.1951, -0.9808, 0.2703), (-0.2406, -0.5807, -0.1699), (-0.2406, -0.5807, 0.1699), (-0.3492, -0.5227, -0.1699), (-0.3492, -0.5227, 0.1699), (-0.7071, -0.7071, -0.2703), (-0.7071, -0.7071, 0.2703), (-0.8315, -0.5556, -0.2703), (-0.8315, -0.5556, 0.2703), (-0.5807, -0.2406, -0.1699), (-0.5807, -0.2406, 0.1699), (-0.6165, -0.1226, -0.1699), (-0.6165, -0.1226, 0.1699), (-1.0, 0.0, -0.2703), (-1.0, 0.0, 0.2703), (-0.9808, 0.1951, -0.2703), (-0.9808, 0.1951, 0.2703), (-0.5807, 0.2406, -0.1699), (-0.5807, 0.2406, 0.1699), (-0.5227, 0.3492, -0.1699), (-0.5227, 0.3492, 0.1699), (-0.7071, 0.7071, -0.2703), (-0.7071, 0.7071, 0.2703), (-0.5556, 0.8315, -0.2703), (-0.5556, 0.8315, 0.2703), (-0.2406, 0.5807, -0.1699), (-0.2406, 0.5807, 0.1699), (-0.1226, 0.6165, -0.1699), (-0.1226, 0.6165, 0.1699)], [], [(0, 1, 3, 2), (2, 3, 5, 4), (4, 5, 7, 6), (6, 7, 9, 8), (8, 9, 11, 10), (10, 11, 13, 12), (12, 13, 15, 14), (14, 15, 17, 16), (16, 17, 19, 18), (18, 19, 21, 20), (20, 21, 23, 22), (22, 23, 25, 24), (24, 25, 27, 26), (26, 27, 29, 28), (28, 29, 31, 30), (30, 31, 33, 32), (32, 33, 35, 34), (34, 35, 37, 36), (36, 37, 39, 38), (38, 39, 41, 40), (40, 41, 43, 42), (42, 43, 45, 44), (44, 45, 47, 46), (46, 47, 49, 48), (48, 49, 51, 50), (50, 51, 53, 52), (52, 53, 55, 54), (54, 55, 57, 56), (56, 57, 59, 58), (58, 59, 61, 60), (3, 1, 63, 61, 59, 57, 55, 53, 51, 49, 47, 45, 43, 41, 39, 37, 35, 33, 31, 29, 27, 25, 23, 21, 19, 17, 15, 13, 11, 9, 7, 5), (60, 61, 63, 62), (62, 63, 1, 0), (0, 2, 4, 6, 8, 10, 12, 14, 16, 18, 20, 22, 24, 26, 28, 30, 32, 34, 36, 38, 40, 42, 44, 46, 48, 50, 52, 54, 56, 58, 60, 62)])
_uv = me_cylinder_001.uv_layers.new(name='UVMap')
_uv.uv.foreach_set('vector', [1.0, 0.5, 1.0, 1.0, 0.9688, 1.0, 0.9688, 0.5, 0.9688, 0.5, 0.9688, 1.0, 0.9375, 1.0, 0.9375, 0.5, 0.9375, 0.5, 0.9375, 1.0, 0.9062, 1.0, 0.9062, 0.5, 0.9062, 0.5, 0.9062, 1.0, 0.875, 1.0, 0.875, 0.5, 0.875, 0.5, 0.875, 1.0, 0.8438, 1.0, 0.8438, 0.5, 0.8438, 0.5, 0.8438, 1.0, 0.8125, 1.0, 0.8125, 0.5, 0.8125, 0.5, 0.8125, 1.0, 0.7812, 1.0, 0.7812, 0.5, 0.7812, 0.5, 0.7812, 1.0, 0.75, 1.0, 0.75, 0.5, 0.75, 0.5, 0.75, 1.0, 0.7188, 1.0, 0.7188, 0.5, 0.7188, 0.5, 0.7188, 1.0, 0.6875, 1.0, 0.6875, 0.5, 0.6875, 0.5, 0.6875, 1.0, 0.6562, 1.0, 0.6562, 0.5, 0.6562, 0.5, 0.6562, 1.0, 0.625, 1.0, 0.625, 0.5, 0.625, 0.5, 0.625, 1.0, 0.5938, 1.0, 0.5938, 0.5, 0.5938, 0.5, 0.5938, 1.0, 0.5625, 1.0, 0.5625, 0.5, 0.5625, 0.5, 0.5625, 1.0, 0.5312, 1.0, 0.5312, 0.5, 0.5312, 0.5, 0.5312, 1.0, 0.5, 1.0, 0.5, 0.5, 0.5, 0.5, 0.5, 1.0, 0.4688, 1.0, 0.4688, 0.5, 0.4688, 0.5, 0.4688, 1.0, 0.4375, 1.0, 0.4375, 0.5, 0.4375, 0.5, 0.4375, 1.0, 0.4062, 1.0, 0.4062, 0.5, 0.4062, 0.5, 0.4062, 1.0, 0.375, 1.0, 0.375, 0.5, 0.375, 0.5, 0.375, 1.0, 0.3438, 1.0, 0.3438, 0.5, 0.3438, 0.5, 0.3438, 1.0, 0.3125, 1.0, 0.3125, 0.5, 0.3125, 0.5, 0.3125, 1.0, 0.2812, 1.0, 0.2812, 0.5, 0.2812, 0.5, 0.2812, 1.0, 0.25, 1.0, 0.25, 0.5, 0.25, 0.5, 0.25, 1.0, 0.2188, 1.0, 0.2188, 0.5, 0.2188, 0.5, 0.2188, 1.0, 0.1875, 1.0, 0.1875, 0.5, 0.1875, 0.5, 0.1875, 1.0, 0.1562, 1.0, 0.1562, 0.5, 0.1562, 0.5, 0.1562, 1.0, 0.125, 1.0, 0.125, 0.5, 0.125, 0.5, 0.125, 1.0, 0.09375, 1.0, 0.09375, 0.5, 0.09375, 0.5, 0.09375, 1.0, 0.0625, 1.0, 0.0625, 0.5, 0.2968, 0.4854, 0.25, 0.49, 0.2032, 0.4854, 0.1582, 0.4717, 0.1167, 0.4496, 0.08029, 0.4197, 0.05045, 0.3833, 0.02827, 0.3418, 0.01461, 0.2968, 0.01, 0.25, 0.01461, 0.2032, 0.02827, 0.1582, 0.05045, 0.1167, 0.08029, 0.08029, 0.1167, 0.05045, 0.1582, 0.02827, 0.2032, 0.01461, 0.25, 0.01, 0.2968, 0.01461, 0.3418, 0.02827, 0.3833, 0.05045, 0.4197, 0.08029, 0.4496, 0.1167, 0.4717, 0.1582, 0.4854, 0.2032, 0.49, 0.25, 0.4854, 0.2968, 0.4717, 0.3418, 0.4496, 0.3833, 0.4197, 0.4197, 0.3833, 0.4496, 0.3418, 0.4717, 0.0625, 0.5, 0.0625, 1.0, 0.03125, 1.0, 0.03125, 0.5, 0.03125, 0.5, 0.03125, 1.0, 0.0, 1.0, 0.0, 0.5, 0.75, 0.49, 0.7968, 0.4854, 0.8418, 0.4717, 0.8833, 0.4496, 0.9197, 0.4197, 0.9496, 0.3833, 0.9717, 0.3418, 0.9854, 0.2968, 0.99, 0.25, 0.9854, 0.2032, 0.9717, 0.1582, 0.9496, 0.1167, 0.9197, 0.08029, 0.8833, 0.05045, 0.8418, 0.02827, 0.7968, 0.01461, 0.75, 0.01, 0.7032, 0.01461, 0.6582, 0.02827, 0.6167, 0.05045, 0.5803, 0.08029, 0.5504, 0.1167, 0.5283, 0.1582, 0.5146, 0.2032, 0.51, 0.25, 0.5146, 0.2968, 0.5283, 0.3418, 0.5504, 0.3833, 0.5803, 0.4197, 0.6167, 0.4496, 0.6582, 0.4717, 0.7032, 0.4854])
me_cylinder_001.materials.append(mat_material_001)
me_cylinder_001.update()

# ---- objects
ob_cylinder = bpy.data.objects.new('Cylinder', me_cylinder)
ob_cylinder_001 = bpy.data.objects.new('Cylinder.001', me_cylinder_001)

# ---- transforms, parenting, visibility, modifiers, constraints
ob_cylinder.location = (0.0, 0.0, 0.0)
ob_cylinder.scale = (3.536, 3.536, 1.0)
ob_cylinder_001.location = (0.0, 0.0, 0.0)
ob_cylinder_001.scale = (2.5, 2.5, 2.5)

# ---- collection membership
col_collection.objects.link(ob_cylinder)
col_collection.objects.link(ob_cylinder_001)

# ---- scene / render settings (as saved in the file)
scene.frame_start = 1; scene.frame_end = 250; scene.frame_set(1)
scene.render.engine = 'BLENDER_EEVEE_NEXT'
scene.cycles.sampling_pattern = 'TABULATED_SOBOL'
scene.view_settings.view_transform = 'Filmic'
bpy.context.view_layer.update()

# ---- added for rendering (the .blend has no active camera and no usable light): camera, sun
cam_auto = bpy.data.cameras.new('AutoCamera')
cam_auto.lens = 50.0
cam_auto.sensor_width = 36.0
cam_auto.clip_end = 1000.0
ob_auto_camera = bpy.data.objects.new('AutoCamera', cam_auto)
scene.collection.objects.link(ob_auto_camera)
ob_auto_camera.location = (9.43573, -11.3229, 7.54858)
ob_auto_camera.rotation_euler = (1.09748, -7.21219e-08, 0.694738)
scene.camera = ob_auto_camera
light_auto_sun = bpy.data.lights.new('AutoSun', 'SUN')
light_auto_sun.energy = 3.0
light_auto_sun.angle = 0.0523599
ob_auto_sun = bpy.data.objects.new('AutoSun', light_auto_sun)
scene.collection.objects.link(ob_auto_sun)
ob_auto_sun.rotation_euler = (0.872665, 0.174533, 0.523599)
bpy.context.view_layer.update()

